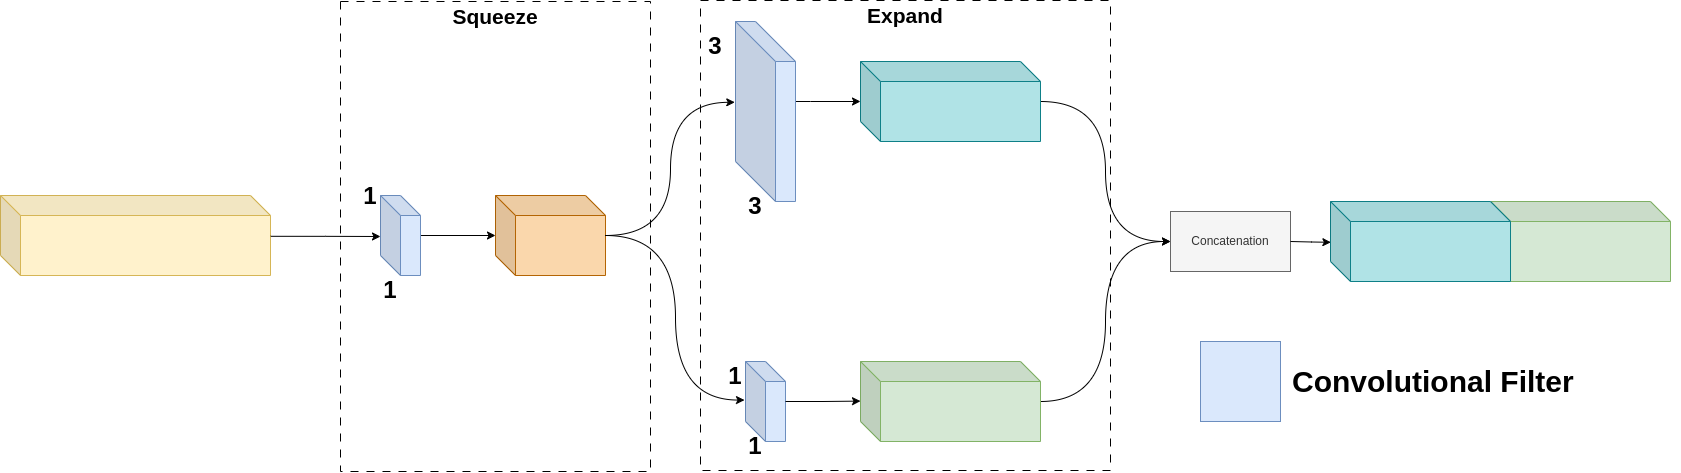

The diagram above was exported from draw.io. Its source (the exported page's mxGraphModel, read from the mxfile embedded in the PNG):
<mxGraphModel dx="2416" dy="983" grid="1" gridSize="10" guides="1" tooltips="1" connect="1" arrows="1" fold="1" page="1" pageScale="1" pageWidth="1169" pageHeight="827" math="0" shadow="0">
  <root>
    <mxCell id="0" />
    <mxCell id="1" parent="0" />
    <mxCell id="d3obzyjRgpfH131MUJO8-25" value="" style="rounded=0;whiteSpace=wrap;html=1;fillColor=none;dashed=1;dashPattern=8 8;" vertex="1" parent="1">
      <mxGeometry x="740" y="139" width="410" height="470" as="geometry" />
    </mxCell>
    <mxCell id="d3obzyjRgpfH131MUJO8-16" value="" style="rounded=0;whiteSpace=wrap;html=1;fillColor=none;dashed=1;dashPattern=8 8;" vertex="1" parent="1">
      <mxGeometry x="380" y="140" width="310" height="470" as="geometry" />
    </mxCell>
    <mxCell id="d3obzyjRgpfH131MUJO8-15" style="edgeStyle=orthogonalEdgeStyle;rounded=0;orthogonalLoop=1;jettySize=auto;html=1;" edge="1" parent="1" source="d3obzyjRgpfH131MUJO8-1" target="d3obzyjRgpfH131MUJO8-11">
      <mxGeometry relative="1" as="geometry" />
    </mxCell>
    <mxCell id="d3obzyjRgpfH131MUJO8-1" value="" style="shape=cube;whiteSpace=wrap;html=1;boundedLbl=1;backgroundOutline=1;darkOpacity=0.05;darkOpacity2=0.1;fillColor=#dae8fc;strokeColor=#6c8ebf;" vertex="1" parent="1">
      <mxGeometry x="420" y="334" width="40" height="80" as="geometry" />
    </mxCell>
    <mxCell id="d3obzyjRgpfH131MUJO8-2" value="" style="shape=cube;whiteSpace=wrap;html=1;boundedLbl=1;backgroundOutline=1;darkOpacity=0.05;darkOpacity2=0.1;fillColor=#dae8fc;strokeColor=#6c8ebf;" vertex="1" parent="1">
      <mxGeometry x="785" y="500" width="40" height="80" as="geometry" />
    </mxCell>
    <mxCell id="d3obzyjRgpfH131MUJO8-22" style="edgeStyle=orthogonalEdgeStyle;rounded=0;orthogonalLoop=1;jettySize=auto;html=1;" edge="1" parent="1" source="d3obzyjRgpfH131MUJO8-3" target="d3obzyjRgpfH131MUJO8-20">
      <mxGeometry relative="1" as="geometry">
        <Array as="points">
          <mxPoint x="850" y="240" />
          <mxPoint x="850" y="240" />
        </Array>
      </mxGeometry>
    </mxCell>
    <mxCell id="d3obzyjRgpfH131MUJO8-3" value="" style="shape=cube;whiteSpace=wrap;html=1;boundedLbl=1;backgroundOutline=1;darkOpacity=0.05;darkOpacity2=0.1;fillColor=#dae8fc;strokeColor=#6c8ebf;size=40;" vertex="1" parent="1">
      <mxGeometry x="775" y="160" width="60" height="180" as="geometry" />
    </mxCell>
    <mxCell id="d3obzyjRgpfH131MUJO8-4" value="" style="shape=cube;whiteSpace=wrap;html=1;boundedLbl=1;backgroundOutline=1;darkOpacity=0.05;darkOpacity2=0.1;fillColor=#fff2cc;strokeColor=#d6b656;" vertex="1" parent="1">
      <mxGeometry x="40" y="334" width="270" height="80" as="geometry" />
    </mxCell>
    <mxCell id="d3obzyjRgpfH131MUJO8-5" value="&lt;font style=&quot;font-size: 24px;&quot;&gt;&lt;b&gt;1&lt;/b&gt;&lt;/font&gt;" style="text;html=1;align=center;verticalAlign=middle;whiteSpace=wrap;rounded=0;" vertex="1" parent="1">
      <mxGeometry x="400" y="414" width="60" height="30" as="geometry" />
    </mxCell>
    <mxCell id="d3obzyjRgpfH131MUJO8-6" value="&lt;font style=&quot;font-size: 24px;&quot;&gt;&lt;b&gt;1&lt;/b&gt;&lt;/font&gt;" style="text;html=1;align=center;verticalAlign=middle;whiteSpace=wrap;rounded=0;" vertex="1" parent="1">
      <mxGeometry x="380" y="320" width="60" height="30" as="geometry" />
    </mxCell>
    <mxCell id="d3obzyjRgpfH131MUJO8-7" value="&lt;font style=&quot;font-size: 24px;&quot;&gt;&lt;b&gt;1&lt;/b&gt;&lt;/font&gt;" style="text;html=1;align=center;verticalAlign=middle;whiteSpace=wrap;rounded=0;" vertex="1" parent="1">
      <mxGeometry x="745" y="500" width="60" height="30" as="geometry" />
    </mxCell>
    <mxCell id="d3obzyjRgpfH131MUJO8-8" value="&lt;font style=&quot;font-size: 24px;&quot;&gt;&lt;b&gt;1&lt;/b&gt;&lt;/font&gt;" style="text;html=1;align=center;verticalAlign=middle;whiteSpace=wrap;rounded=0;" vertex="1" parent="1">
      <mxGeometry x="765" y="570" width="60" height="30" as="geometry" />
    </mxCell>
    <mxCell id="d3obzyjRgpfH131MUJO8-9" value="&lt;font style=&quot;font-size: 24px;&quot;&gt;&lt;b&gt;3&lt;/b&gt;&lt;/font&gt;" style="text;html=1;align=center;verticalAlign=middle;whiteSpace=wrap;rounded=0;" vertex="1" parent="1">
      <mxGeometry x="725" y="170" width="60" height="30" as="geometry" />
    </mxCell>
    <mxCell id="d3obzyjRgpfH131MUJO8-10" value="&lt;font style=&quot;font-size: 24px;&quot;&gt;&lt;b&gt;3&lt;/b&gt;&lt;/font&gt;" style="text;html=1;align=center;verticalAlign=middle;whiteSpace=wrap;rounded=0;" vertex="1" parent="1">
      <mxGeometry x="765" y="330" width="60" height="30" as="geometry" />
    </mxCell>
    <mxCell id="d3obzyjRgpfH131MUJO8-11" value="" style="shape=cube;whiteSpace=wrap;html=1;boundedLbl=1;backgroundOutline=1;darkOpacity=0.05;darkOpacity2=0.1;fillColor=#fad7ac;strokeColor=#b46504;" vertex="1" parent="1">
      <mxGeometry x="535" y="334" width="110" height="80" as="geometry" />
    </mxCell>
    <mxCell id="d3obzyjRgpfH131MUJO8-13" style="edgeStyle=orthogonalEdgeStyle;rounded=0;orthogonalLoop=1;jettySize=auto;html=1;entryX=-0.15;entryY=0.525;entryDx=0;entryDy=0;entryPerimeter=0;exitX=1.001;exitY=0.51;exitDx=0;exitDy=0;exitPerimeter=0;" edge="1" parent="1" source="d3obzyjRgpfH131MUJO8-4">
      <mxGeometry relative="1" as="geometry">
        <mxPoint x="316" y="373" as="sourcePoint" />
        <mxPoint x="420.0000000000001" y="375" as="targetPoint" />
      </mxGeometry>
    </mxCell>
    <mxCell id="d3obzyjRgpfH131MUJO8-17" value="&lt;b&gt;&lt;font style=&quot;font-size: 21px;&quot;&gt;Squeeze&lt;/font&gt;&lt;/b&gt;" style="text;html=1;align=center;verticalAlign=middle;whiteSpace=wrap;rounded=0;" vertex="1" parent="1">
      <mxGeometry x="505" y="140" width="60" height="30" as="geometry" />
    </mxCell>
    <mxCell id="d3obzyjRgpfH131MUJO8-18" style="edgeStyle=orthogonalEdgeStyle;rounded=0;orthogonalLoop=1;jettySize=auto;html=1;entryX=-0.012;entryY=0.449;entryDx=0;entryDy=0;entryPerimeter=0;curved=1;" edge="1" parent="1" source="d3obzyjRgpfH131MUJO8-11" target="d3obzyjRgpfH131MUJO8-3">
      <mxGeometry relative="1" as="geometry" />
    </mxCell>
    <mxCell id="d3obzyjRgpfH131MUJO8-19" style="edgeStyle=orthogonalEdgeStyle;rounded=0;orthogonalLoop=1;jettySize=auto;html=1;entryX=-0.025;entryY=0.482;entryDx=0;entryDy=0;entryPerimeter=0;curved=1;" edge="1" parent="1" source="d3obzyjRgpfH131MUJO8-11" target="d3obzyjRgpfH131MUJO8-2">
      <mxGeometry relative="1" as="geometry" />
    </mxCell>
    <mxCell id="d3obzyjRgpfH131MUJO8-28" style="edgeStyle=orthogonalEdgeStyle;rounded=0;orthogonalLoop=1;jettySize=auto;html=1;entryX=0;entryY=0.5;entryDx=0;entryDy=0;curved=1;" edge="1" parent="1" source="d3obzyjRgpfH131MUJO8-20" target="d3obzyjRgpfH131MUJO8-27">
      <mxGeometry relative="1" as="geometry" />
    </mxCell>
    <mxCell id="d3obzyjRgpfH131MUJO8-20" value="" style="shape=cube;whiteSpace=wrap;html=1;boundedLbl=1;backgroundOutline=1;darkOpacity=0.05;darkOpacity2=0.1;fillColor=#b0e3e6;strokeColor=#0e8088;" vertex="1" parent="1">
      <mxGeometry x="900" y="200" width="180" height="80" as="geometry" />
    </mxCell>
    <mxCell id="d3obzyjRgpfH131MUJO8-29" style="edgeStyle=orthogonalEdgeStyle;rounded=0;orthogonalLoop=1;jettySize=auto;html=1;entryX=0;entryY=0.5;entryDx=0;entryDy=0;curved=1;" edge="1" parent="1" source="d3obzyjRgpfH131MUJO8-21" target="d3obzyjRgpfH131MUJO8-27">
      <mxGeometry relative="1" as="geometry" />
    </mxCell>
    <mxCell id="d3obzyjRgpfH131MUJO8-21" value="" style="shape=cube;whiteSpace=wrap;html=1;boundedLbl=1;backgroundOutline=1;darkOpacity=0.05;darkOpacity2=0.1;fillColor=#d5e8d4;strokeColor=#82b366;" vertex="1" parent="1">
      <mxGeometry x="900" y="500" width="180" height="80" as="geometry" />
    </mxCell>
    <mxCell id="d3obzyjRgpfH131MUJO8-24" style="edgeStyle=orthogonalEdgeStyle;rounded=0;orthogonalLoop=1;jettySize=auto;html=1;entryX=0;entryY=0.495;entryDx=0;entryDy=0;entryPerimeter=0;" edge="1" parent="1" source="d3obzyjRgpfH131MUJO8-2" target="d3obzyjRgpfH131MUJO8-21">
      <mxGeometry relative="1" as="geometry" />
    </mxCell>
    <mxCell id="d3obzyjRgpfH131MUJO8-26" value="&lt;b&gt;&lt;font style=&quot;font-size: 21px;&quot;&gt;Expand&lt;/font&gt;&lt;/b&gt;" style="text;html=1;align=center;verticalAlign=middle;whiteSpace=wrap;rounded=0;" vertex="1" parent="1">
      <mxGeometry x="915" y="139" width="60" height="30" as="geometry" />
    </mxCell>
    <mxCell id="d3obzyjRgpfH131MUJO8-27" value="Concatenation" style="rounded=0;whiteSpace=wrap;html=1;fillColor=#f5f5f5;fontColor=#333333;strokeColor=#666666;" vertex="1" parent="1">
      <mxGeometry x="1210" y="350" width="120" height="60" as="geometry" />
    </mxCell>
    <mxCell id="d3obzyjRgpfH131MUJO8-31" value="" style="shape=cube;whiteSpace=wrap;html=1;boundedLbl=1;backgroundOutline=1;darkOpacity=0.05;darkOpacity2=0.1;fillColor=#d5e8d4;strokeColor=#82b366;" vertex="1" parent="1">
      <mxGeometry x="1530" y="340" width="180" height="80" as="geometry" />
    </mxCell>
    <mxCell id="d3obzyjRgpfH131MUJO8-30" value="" style="shape=cube;whiteSpace=wrap;html=1;boundedLbl=1;backgroundOutline=1;darkOpacity=0.05;darkOpacity2=0.1;fillColor=#b0e3e6;strokeColor=#0e8088;" vertex="1" parent="1">
      <mxGeometry x="1370" y="340" width="180" height="80" as="geometry" />
    </mxCell>
    <mxCell id="d3obzyjRgpfH131MUJO8-33" style="edgeStyle=orthogonalEdgeStyle;rounded=0;orthogonalLoop=1;jettySize=auto;html=1;entryX=0.002;entryY=0.51;entryDx=0;entryDy=0;entryPerimeter=0;" edge="1" parent="1">
      <mxGeometry relative="1" as="geometry">
        <mxPoint x="1330" y="380" as="sourcePoint" />
        <mxPoint x="1370.3599999999997" y="380.79999999999995" as="targetPoint" />
      </mxGeometry>
    </mxCell>
    <mxCell id="d3obzyjRgpfH131MUJO8-35" value="" style="whiteSpace=wrap;html=1;aspect=fixed;fillColor=#dae8fc;strokeColor=#6c8ebf;" vertex="1" parent="1">
      <mxGeometry x="1240" y="480" width="80" height="80" as="geometry" />
    </mxCell>
    <mxCell id="d3obzyjRgpfH131MUJO8-36" value="&lt;font style=&quot;font-size: 30px;&quot;&gt;&lt;b&gt;Convolutional Filter&lt;/b&gt;&lt;/font&gt;" style="text;html=1;align=left;verticalAlign=middle;whiteSpace=wrap;rounded=0;" vertex="1" parent="1">
      <mxGeometry x="1330" y="480" width="390" height="80" as="geometry" />
    </mxCell>
  </root>
</mxGraphModel>